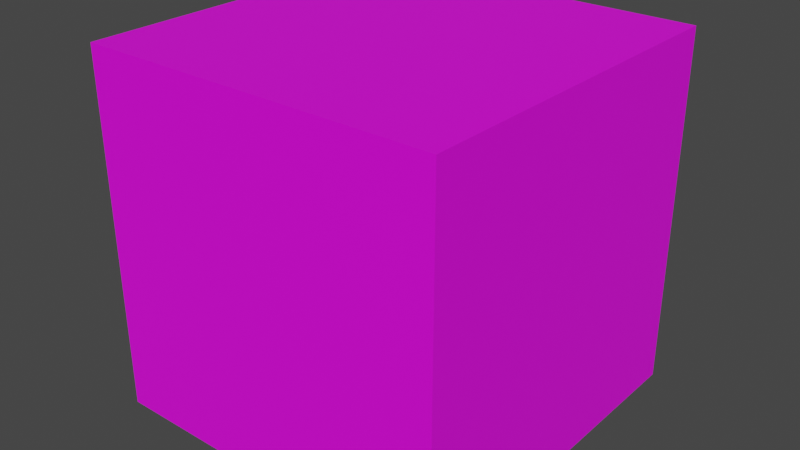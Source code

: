 # Source: emocube.blend  (saved by Blender 3.3.6; exported with 4.5.12 LTS)
import bpy
from mathutils import Matrix  # noqa: F401  (used for matrix-valued properties, if any)

bpy.ops.wm.read_factory_settings(use_empty=True)
scene = bpy.context.scene
scene.name = 'Scene'

# ---- collections
col_collection = bpy.data.collections.new('Collection'); scene.collection.children.link(col_collection)

# ---- images (referenced by path relative to the original .blend; pixels are not part of the script)
import os
ASSET_DIR = os.environ.get("B2B_ASSET_DIR", "")  # directory of the original .blend (textures are referenced by path, not embedded)
HERE = os.path.dirname(os.path.abspath(__file__))  # packed textures are extracted next to this script under _unpacked/

def load_image(name, relpath, width, height, colorspace="sRGB"):
    """Load a texture the original file referenced (path relative to the .blend, or extracted next to this script)."""
    p = next((c for c in (os.path.join(HERE, relpath), os.path.join(ASSET_DIR, relpath)) if relpath and os.path.exists(c)), "")
    if p:
        img = bpy.data.images.load(p, check_existing=True)
        img.name = name
    else:  # same state as the original file: an image datablock whose file is absent (Cycles renders it pink)
        img = bpy.data.images.new(name, width, height)
        img.source = "FILE"
        img.filepath = "//" + (relpath or name)
    img.colorspace_settings.name = colorspace
    return img
img_face_png = load_image('face.png', 'face.png', 1024, 1024, 'sRGB')

# ---- materials (node trees are filled in below, after node groups)
mat_material_001 = bpy.data.materials.new('Material.001')
mat_material_001.use_transparent_shadow = False

# ---- material node trees
mat_material_001.use_nodes = True; mat_material_001.node_tree.nodes.clear()
_N = mat_material_001.node_tree.nodes; _L = mat_material_001.node_tree.links
n0 = _N.new('ShaderNodeOutputMaterial'); n0.name = 'Material Output'; n0.location = (300, 300)
n1 = _N.new('ShaderNodeBsdfPrincipled'); n1.name = 'Principled BSDF'; n1.location = (10, 300)
n1.distribution = 'GGX'
n1.subsurface_method = 'BURLEY'
n1.inputs[3].default_value = 1.45
n1.inputs[27].default_value = (0.0, 0.0, 0.0, 1.0)
n1.inputs[28].default_value = 1.0
n2 = _N.new('ShaderNodeTexImage'); n2.name = 'Image Texture'; n2.location = (-416, 153)
n2.image = img_face_png
n2.interpolation = 'Smart'
_L.new(n1.outputs[0], n0.inputs[0])
_L.new(n2.outputs[0], n1.inputs[0])
n0.is_active_output = True

# ---- world
world_world = bpy.data.worlds.new('World'); scene.world = world_world
world_world.use_nodes = True; world_world.node_tree.nodes.clear()
_N = world_world.node_tree.nodes; _L = world_world.node_tree.links
n0 = _N.new('ShaderNodeOutputWorld'); n0.name = 'World Output'; n0.location = (300, 300)
n1 = _N.new('ShaderNodeBackground'); n1.name = 'Background'; n1.location = (10, 300)
n1.inputs[0].default_value = (0.05088, 0.05088, 0.05088, 1.0)
_L.new(n1.outputs[0], n0.inputs[0])
n0.is_active_output = True
world_world.color = (0.05088, 0.05088, 0.05088)
world_world.use_sun_shadow = False
world_world.sun_shadow_jitter_overblur = 0.0

# ---- meshes
me_cube_001 = bpy.data.meshes.new('Cube.001')
me_cube_001.from_pydata([(1.0, 1.0, -1.0), (-1.0, 1.0, -1.0), (1.0, 1.0, 1.0), (-1.0, 1.0, 1.0), (1.0, -1.0, -1.0), (-1.0, -1.0, -1.0), (1.0, -1.0, 1.0), (-1.0, -1.0, 1.0)], [], [(0, 1, 3, 2), (2, 3, 7, 6), (6, 7, 5, 4), (4, 5, 1, 0), (2, 6, 4, 0), (7, 3, 1, 5)])
_uv = me_cube_001.uv_layers.new(name='UVMap')
_uv.uv.foreach_set('vector', [0.9653, 0.6501, 0.4748, 0.6501, 0.4748, 0.3395, 0.9653, 0.3426, 0.4748, 0.6501, 0.005858, 0.6501, 0.005858, 0.3395, 0.4748, 0.3395, 0.4748, 0.3395, 0.005858, 0.3395, 0.005858, 0.009301, 0.4748, 0.009301, 0.4748, 0.3395, 0.4748, 0.009301, 0.7595, 0.009301, 0.7595, 0.3426, 0.9661, 0.3426, 0.7595, 0.3426, 0.7595, 0.009301, 0.9661, 0.009301, 0.4748, 0.6563, 0.4753, 0.9632, 0.005858, 0.9632, 0.005858, 0.6501])
me_cube_001.materials.append(mat_material_001)
me_cube_001.use_remesh_fix_poles = True
me_cube_001.use_remesh_preserve_attributes = False
me_cube_001.use_mirror_vertex_groups = False
me_cube_001.update()

# ---- objects
ob_emobox = bpy.data.objects.new('EmoBox', me_cube_001)

# ---- transforms, parenting, visibility, modifiers, constraints
ob_emobox.location = (0.0, 0.0, 0.0)
ob_emobox.lineart.crease_threshold = 0.0

# ---- collection membership
col_collection.objects.link(ob_emobox)

# ---- scene / render settings (as saved in the file)
scene.frame_start = 1; scene.frame_end = 250; scene.frame_set(1)
scene.render.engine = 'BLENDER_EEVEE_NEXT'
scene.cycles.use_denoising = False
scene.cycles.samples = 128
scene.cycles.sampling_pattern = 'TABULATED_SOBOL'
scene.cycles.use_adaptive_sampling = False
scene.cycles.use_light_tree = False
scene.view_settings.view_transform = 'Filmic'
bpy.context.view_layer.update()

# ---- added for rendering (the .blend has no active camera and no usable light): camera, sun
cam_auto = bpy.data.cameras.new('AutoCamera')
cam_auto.lens = 50.0
cam_auto.sensor_width = 36.0
cam_auto.clip_end = 1000.0
ob_auto_camera = bpy.data.objects.new('AutoCamera', cam_auto)
scene.collection.objects.link(ob_auto_camera)
ob_auto_camera.location = (3.20507, -3.84609, 2.56406)
ob_auto_camera.rotation_euler = (1.09748, -7.21219e-08, 0.694738)
scene.camera = ob_auto_camera
light_auto_sun = bpy.data.lights.new('AutoSun', 'SUN')
light_auto_sun.energy = 3.0
light_auto_sun.angle = 0.0523599
ob_auto_sun = bpy.data.objects.new('AutoSun', light_auto_sun)
scene.collection.objects.link(ob_auto_sun)
ob_auto_sun.rotation_euler = (0.872665, 0.174533, 0.523599)
bpy.context.view_layer.update()
